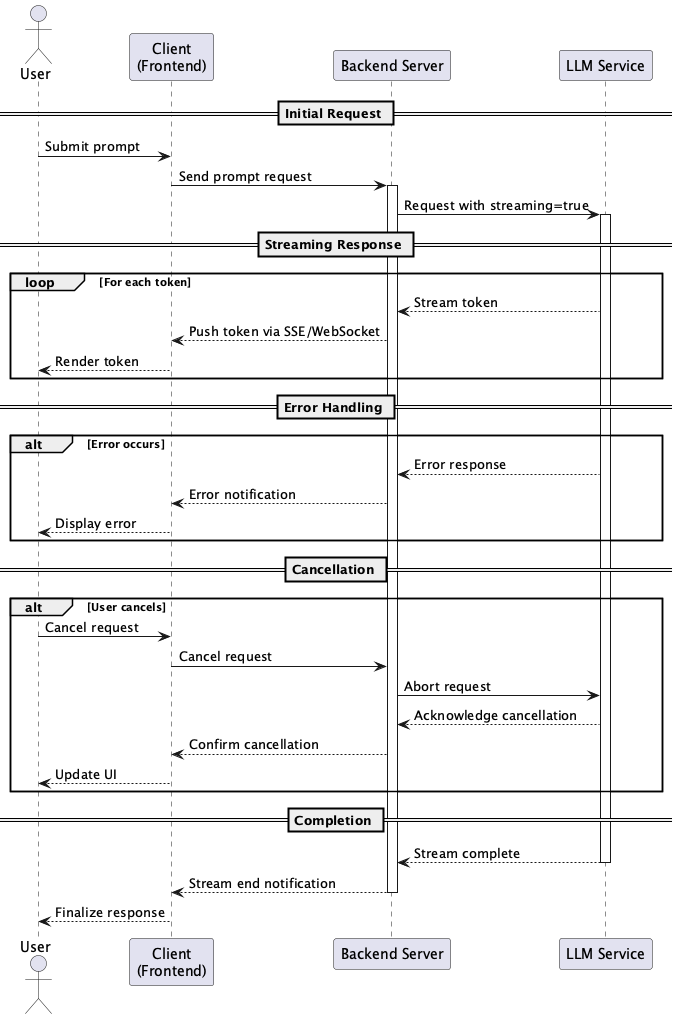

The diagram above was rendered by PlantUML. Its source (embedded in the PNG):
@startuml streaming_output_pattern

actor User
participant "Client\n(Frontend)" as Client
participant "Backend Server" as Backend
participant "LLM Service" as LLM

== Initial Request ==
User -> Client: Submit prompt
Client -> Backend: Send prompt request
activate Backend
Backend -> LLM: Request with streaming=true
activate LLM

== Streaming Response ==
loop For each token
    LLM --> Backend: Stream token
    Backend --> Client: Push token via SSE/WebSocket
    Client --> User: Render token
end

== Error Handling ==
alt Error occurs
    LLM --> Backend: Error response
    Backend --> Client: Error notification
    Client --> User: Display error
end

== Cancellation ==
alt User cancels
    User -> Client: Cancel request
    Client -> Backend: Cancel request
    Backend -> LLM: Abort request
    LLM --> Backend: Acknowledge cancellation
    Backend --> Client: Confirm cancellation
    Client --> User: Update UI
end

== Completion ==
LLM --> Backend: Stream complete
deactivate LLM
Backend --> Client: Stream end notification
deactivate Backend
Client --> User: Finalize response

@enduml